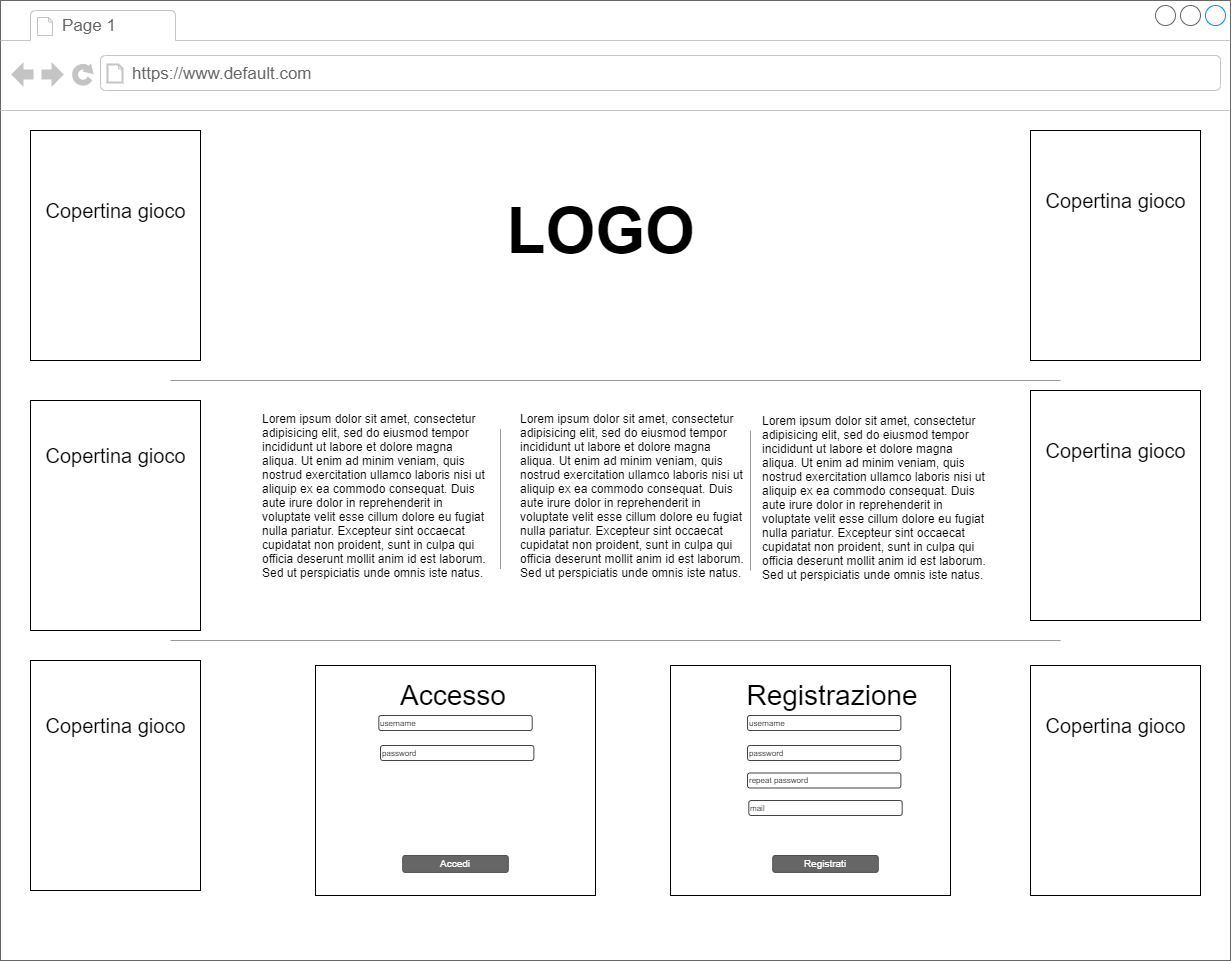

The diagram above was exported from draw.io. Its source (the exported page's mxGraphModel, read from the mxfile embedded in the PNG):
<mxGraphModel dx="1531" dy="1599" grid="1" gridSize="10" guides="1" tooltips="1" connect="1" arrows="1" fold="1" page="1" pageScale="1" pageWidth="1100" pageHeight="850" background="#ffffff" math="0" shadow="0">
  <root>
    <mxCell id="0" />
    <mxCell id="1" parent="0" />
    <mxCell id="7026571954dc6520-1" value="" style="strokeWidth=1;shadow=0;dashed=0;align=center;html=1;shape=mxgraph.mockup.containers.browserWindow;rSize=0;strokeColor=#666666;mainText=,;recursiveResize=0;rounded=0;labelBackgroundColor=none;fontFamily=Verdana;fontSize=12" parent="1" vertex="1">
      <mxGeometry x="200" y="-40" width="1230" height="960" as="geometry" />
    </mxCell>
    <mxCell id="7026571954dc6520-2" value="Page 1" style="strokeWidth=1;shadow=0;dashed=0;align=center;html=1;shape=mxgraph.mockup.containers.anchor;fontSize=17;fontColor=#666666;align=left;" parent="7026571954dc6520-1" vertex="1">
      <mxGeometry x="60" y="12" width="110" height="26" as="geometry" />
    </mxCell>
    <mxCell id="7026571954dc6520-3" value="https://www.default.com" style="strokeWidth=1;shadow=0;dashed=0;align=center;html=1;shape=mxgraph.mockup.containers.anchor;rSize=0;fontSize=17;fontColor=#666666;align=left;" parent="7026571954dc6520-1" vertex="1">
      <mxGeometry x="130" y="60" width="250" height="26" as="geometry" />
    </mxCell>
    <mxCell id="7026571954dc6520-17" value="Lorem ipsum dolor sit amet, consectetur adipisicing elit, sed do eiusmod tempor incididunt ut labore et dolore magna aliqua. Ut enim ad minim veniam, quis nostrud exercitation ullamco laboris nisi ut aliquip ex ea commodo consequat. Duis aute irure dolor in reprehenderit in voluptate velit esse cillum dolore eu fugiat nulla pariatur. Excepteur sint occaecat cupidatat non proident, sunt in culpa qui officia deserunt mollit anim id est laborum.&lt;br&gt;Sed ut perspiciatis unde omnis iste natus.&amp;nbsp;" style="text;spacingTop=-5;whiteSpace=wrap;html=1;align=left;fontSize=12;fontFamily=Helvetica;fillColor=none;strokeColor=none;rounded=0;shadow=1;labelBackgroundColor=none;" parent="7026571954dc6520-1" vertex="1">
      <mxGeometry x="518.32" y="410" width="230" height="177" as="geometry" />
    </mxCell>
    <mxCell id="cVa0761emjTNr24mei7q-30" value="Lorem ipsum dolor sit amet, consectetur adipisicing elit, sed do eiusmod tempor incididunt ut labore et dolore magna aliqua. Ut enim ad minim veniam, quis nostrud exercitation ullamco laboris nisi ut aliquip ex ea commodo consequat. Duis aute irure dolor in reprehenderit in voluptate velit esse cillum dolore eu fugiat nulla pariatur. Excepteur sint occaecat cupidatat non proident, sunt in culpa qui officia deserunt mollit anim id est laborum.&lt;br&gt;Sed ut perspiciatis unde omnis iste natus.&amp;nbsp;" style="text;spacingTop=-5;whiteSpace=wrap;html=1;align=left;fontSize=12;fontFamily=Helvetica;fillColor=none;strokeColor=none;rounded=0;shadow=1;labelBackgroundColor=none;" parent="7026571954dc6520-1" vertex="1">
      <mxGeometry x="760" y="411.5" width="230" height="177" as="geometry" />
    </mxCell>
    <mxCell id="cVa0761emjTNr24mei7q-31" value="Lorem ipsum dolor sit amet, consectetur adipisicing elit, sed do eiusmod tempor incididunt ut labore et dolore magna aliqua. Ut enim ad minim veniam, quis nostrud exercitation ullamco laboris nisi ut aliquip ex ea commodo consequat. Duis aute irure dolor in reprehenderit in voluptate velit esse cillum dolore eu fugiat nulla pariatur. Excepteur sint occaecat cupidatat non proident, sunt in culpa qui officia deserunt mollit anim id est laborum.&lt;br&gt;Sed ut perspiciatis unde omnis iste natus.&amp;nbsp;" style="text;spacingTop=-5;whiteSpace=wrap;html=1;align=left;fontSize=12;fontFamily=Helvetica;fillColor=none;strokeColor=none;rounded=0;shadow=1;labelBackgroundColor=none;" parent="7026571954dc6520-1" vertex="1">
      <mxGeometry x="260" y="410" width="230" height="177" as="geometry" />
    </mxCell>
    <mxCell id="cVa0761emjTNr24mei7q-33" value="" style="verticalLabelPosition=bottom;shadow=0;dashed=0;align=center;html=1;verticalAlign=top;strokeWidth=1;shape=mxgraph.mockup.markup.line;strokeColor=#999999;fontSize=51;direction=south;" parent="7026571954dc6520-1" vertex="1">
      <mxGeometry x="490" y="428.5" width="20" height="140" as="geometry" />
    </mxCell>
    <mxCell id="cVa0761emjTNr24mei7q-34" value="" style="verticalLabelPosition=bottom;shadow=0;dashed=0;align=center;html=1;verticalAlign=top;strokeWidth=1;shape=mxgraph.mockup.markup.line;strokeColor=#999999;fontSize=51;direction=south;" parent="7026571954dc6520-1" vertex="1">
      <mxGeometry x="740" y="430" width="20" height="140" as="geometry" />
    </mxCell>
    <mxCell id="cVa0761emjTNr24mei7q-35" value="&lt;font style=&quot;font-size: 64px&quot;&gt;LOGO&lt;/font&gt;" style="text;strokeColor=none;fillColor=none;html=1;fontSize=24;fontStyle=1;verticalAlign=middle;align=center;" parent="7026571954dc6520-1" vertex="1">
      <mxGeometry x="340" y="180" width="520" height="100" as="geometry" />
    </mxCell>
    <mxCell id="cVa0761emjTNr24mei7q-37" value="" style="rounded=0;whiteSpace=wrap;html=1;fontSize=40;strokeWidth=1;" parent="7026571954dc6520-1" vertex="1">
      <mxGeometry x="315" y="665" width="280" height="230" as="geometry" />
    </mxCell>
    <mxCell id="cVa0761emjTNr24mei7q-38" value="" style="rounded=0;whiteSpace=wrap;html=1;fontSize=40;strokeWidth=1;" parent="7026571954dc6520-1" vertex="1">
      <mxGeometry x="670" y="665" width="280" height="230" as="geometry" />
    </mxCell>
    <mxCell id="cVa0761emjTNr24mei7q-39" value="" style="rounded=0;whiteSpace=wrap;html=1;fontSize=40;strokeWidth=1;" parent="7026571954dc6520-1" vertex="1">
      <mxGeometry x="30" y="130" width="170" height="230" as="geometry" />
    </mxCell>
    <mxCell id="cVa0761emjTNr24mei7q-40" value="" style="rounded=0;whiteSpace=wrap;html=1;fontSize=40;strokeWidth=1;" parent="7026571954dc6520-1" vertex="1">
      <mxGeometry x="30" y="400" width="170" height="230" as="geometry" />
    </mxCell>
    <mxCell id="cVa0761emjTNr24mei7q-41" value="" style="rounded=0;whiteSpace=wrap;html=1;fontSize=40;strokeWidth=1;" parent="7026571954dc6520-1" vertex="1">
      <mxGeometry x="30" y="660" width="170" height="230" as="geometry" />
    </mxCell>
    <mxCell id="cVa0761emjTNr24mei7q-42" value="" style="rounded=0;whiteSpace=wrap;html=1;fontSize=40;strokeWidth=1;" parent="7026571954dc6520-1" vertex="1">
      <mxGeometry x="1030" y="130" width="170" height="230" as="geometry" />
    </mxCell>
    <mxCell id="cVa0761emjTNr24mei7q-43" value="" style="rounded=0;whiteSpace=wrap;html=1;fontSize=40;strokeWidth=1;" parent="7026571954dc6520-1" vertex="1">
      <mxGeometry x="1030" y="390" width="170" height="230" as="geometry" />
    </mxCell>
    <mxCell id="cVa0761emjTNr24mei7q-44" value="" style="rounded=0;whiteSpace=wrap;html=1;fontSize=40;strokeWidth=1;" parent="7026571954dc6520-1" vertex="1">
      <mxGeometry x="1030" y="665" width="170" height="230" as="geometry" />
    </mxCell>
    <mxCell id="cVa0761emjTNr24mei7q-45" value="&lt;font style=&quot;font-size: 28px&quot;&gt;Accesso&lt;/font&gt;" style="text;html=1;strokeColor=none;fillColor=none;align=center;verticalAlign=middle;whiteSpace=wrap;rounded=0;fontSize=40;" parent="7026571954dc6520-1" vertex="1">
      <mxGeometry x="378.32" y="675" width="150" height="30" as="geometry" />
    </mxCell>
    <mxCell id="cVa0761emjTNr24mei7q-46" value="&lt;span style=&quot;font-size: 28px&quot;&gt;Registrazione&lt;/span&gt;" style="text;html=1;strokeColor=none;fillColor=none;align=center;verticalAlign=middle;whiteSpace=wrap;rounded=0;fontSize=40;" parent="7026571954dc6520-1" vertex="1">
      <mxGeometry x="747" y="675" width="170" height="30" as="geometry" />
    </mxCell>
    <mxCell id="cVa0761emjTNr24mei7q-49" value="Accedi" style="rounded=1;html=1;shadow=0;dashed=0;whiteSpace=wrap;fontSize=10;fillColor=#666666;align=center;strokeColor=#4D4D4D;fontColor=#ffffff;" parent="7026571954dc6520-1" vertex="1">
      <mxGeometry x="402.25" y="855" width="105.5" height="16.88" as="geometry" />
    </mxCell>
    <mxCell id="cVa0761emjTNr24mei7q-50" value="Registrati" style="rounded=1;html=1;shadow=0;dashed=0;whiteSpace=wrap;fontSize=10;fillColor=#666666;align=center;strokeColor=#4D4D4D;fontColor=#ffffff;" parent="7026571954dc6520-1" vertex="1">
      <mxGeometry x="772.25" y="855" width="105.5" height="16.88" as="geometry" />
    </mxCell>
    <mxCell id="cVa0761emjTNr24mei7q-54" value="username" style="strokeWidth=1;html=1;shadow=0;dashed=0;shape=mxgraph.ios.iTextInput;strokeColor=#444444;align=left;buttonText=;fontSize=8" parent="7026571954dc6520-1" vertex="1">
      <mxGeometry x="378.32" y="715" width="153.37" height="15" as="geometry" />
    </mxCell>
    <mxCell id="cVa0761emjTNr24mei7q-55" value="password" style="strokeWidth=1;html=1;shadow=0;dashed=0;shape=mxgraph.ios.iTextInput;strokeColor=#444444;align=left;buttonText=;fontSize=8" parent="7026571954dc6520-1" vertex="1">
      <mxGeometry x="380" y="745" width="153.37" height="15" as="geometry" />
    </mxCell>
    <mxCell id="cVa0761emjTNr24mei7q-79" value="username" style="strokeWidth=1;html=1;shadow=0;dashed=0;shape=mxgraph.ios.iTextInput;strokeColor=#444444;align=left;buttonText=;fontSize=8" parent="7026571954dc6520-1" vertex="1">
      <mxGeometry x="746.9999999999999" y="715" width="153.37" height="15" as="geometry" />
    </mxCell>
    <mxCell id="cVa0761emjTNr24mei7q-80" value="password" style="strokeWidth=1;html=1;shadow=0;dashed=0;shape=mxgraph.ios.iTextInput;strokeColor=#444444;align=left;buttonText=;fontSize=8" parent="7026571954dc6520-1" vertex="1">
      <mxGeometry x="746.9999999999999" y="745" width="153.37" height="15" as="geometry" />
    </mxCell>
    <mxCell id="cVa0761emjTNr24mei7q-81" value="repeat password" style="strokeWidth=1;html=1;shadow=0;dashed=0;shape=mxgraph.ios.iTextInput;strokeColor=#444444;align=left;buttonText=;fontSize=8" parent="7026571954dc6520-1" vertex="1">
      <mxGeometry x="746.9999999999999" y="772.5" width="153.37" height="15" as="geometry" />
    </mxCell>
    <mxCell id="cVa0761emjTNr24mei7q-82" value="mail" style="strokeWidth=1;html=1;shadow=0;dashed=0;shape=mxgraph.ios.iTextInput;strokeColor=#444444;align=left;buttonText=;fontSize=8" parent="7026571954dc6520-1" vertex="1">
      <mxGeometry x="748.3199999999999" y="800" width="153.37" height="15" as="geometry" />
    </mxCell>
    <mxCell id="cVa0761emjTNr24mei7q-85" value="&lt;font style=&quot;font-size: 20px&quot;&gt;Copertina gioco&lt;/font&gt;" style="text;html=1;strokeColor=none;fillColor=none;align=center;verticalAlign=middle;whiteSpace=wrap;rounded=0;fontSize=28;" parent="7026571954dc6520-1" vertex="1">
      <mxGeometry x="42.5" y="175" width="145" height="65" as="geometry" />
    </mxCell>
    <mxCell id="cVa0761emjTNr24mei7q-121" value="&lt;font style=&quot;font-size: 20px&quot;&gt;Copertina gioco&lt;/font&gt;" style="text;html=1;strokeColor=none;fillColor=none;align=center;verticalAlign=middle;whiteSpace=wrap;rounded=0;fontSize=28;" parent="7026571954dc6520-1" vertex="1">
      <mxGeometry x="42.5" y="430" width="145" height="45" as="geometry" />
    </mxCell>
    <mxCell id="cVa0761emjTNr24mei7q-122" value="&lt;font style=&quot;font-size: 20px&quot;&gt;Copertina gioco&lt;/font&gt;" style="text;html=1;strokeColor=none;fillColor=none;align=center;verticalAlign=middle;whiteSpace=wrap;rounded=0;fontSize=28;" parent="7026571954dc6520-1" vertex="1">
      <mxGeometry x="42.5" y="700" width="145" height="45" as="geometry" />
    </mxCell>
    <mxCell id="cVa0761emjTNr24mei7q-123" value="&lt;font style=&quot;font-size: 20px&quot;&gt;Copertina gioco&lt;/font&gt;" style="text;html=1;strokeColor=none;fillColor=none;align=center;verticalAlign=middle;whiteSpace=wrap;rounded=0;fontSize=28;" parent="7026571954dc6520-1" vertex="1">
      <mxGeometry x="1042.5" y="165" width="145" height="65" as="geometry" />
    </mxCell>
    <mxCell id="cVa0761emjTNr24mei7q-124" value="&lt;font style=&quot;font-size: 20px&quot;&gt;Copertina gioco&lt;/font&gt;" style="text;html=1;strokeColor=none;fillColor=none;align=center;verticalAlign=middle;whiteSpace=wrap;rounded=0;fontSize=28;" parent="7026571954dc6520-1" vertex="1">
      <mxGeometry x="1042.5" y="415" width="145" height="65" as="geometry" />
    </mxCell>
    <mxCell id="cVa0761emjTNr24mei7q-125" value="&lt;font style=&quot;font-size: 20px&quot;&gt;Copertina gioco&lt;/font&gt;" style="text;html=1;strokeColor=none;fillColor=none;align=center;verticalAlign=middle;whiteSpace=wrap;rounded=0;fontSize=28;" parent="7026571954dc6520-1" vertex="1">
      <mxGeometry x="1042.5" y="690" width="145" height="65" as="geometry" />
    </mxCell>
    <mxCell id="cVa0761emjTNr24mei7q-126" value="" style="verticalLabelPosition=bottom;shadow=0;dashed=0;align=center;html=1;verticalAlign=top;strokeWidth=1;shape=mxgraph.mockup.markup.line;strokeColor=#999999;fontSize=20;" parent="7026571954dc6520-1" vertex="1">
      <mxGeometry x="170" y="630" width="890" height="20" as="geometry" />
    </mxCell>
    <mxCell id="cVa0761emjTNr24mei7q-127" value="" style="verticalLabelPosition=bottom;shadow=0;dashed=0;align=center;html=1;verticalAlign=top;strokeWidth=1;shape=mxgraph.mockup.markup.line;strokeColor=#999999;fontSize=20;" parent="7026571954dc6520-1" vertex="1">
      <mxGeometry x="170" y="370" width="890" height="20" as="geometry" />
    </mxCell>
  </root>
</mxGraphModel>